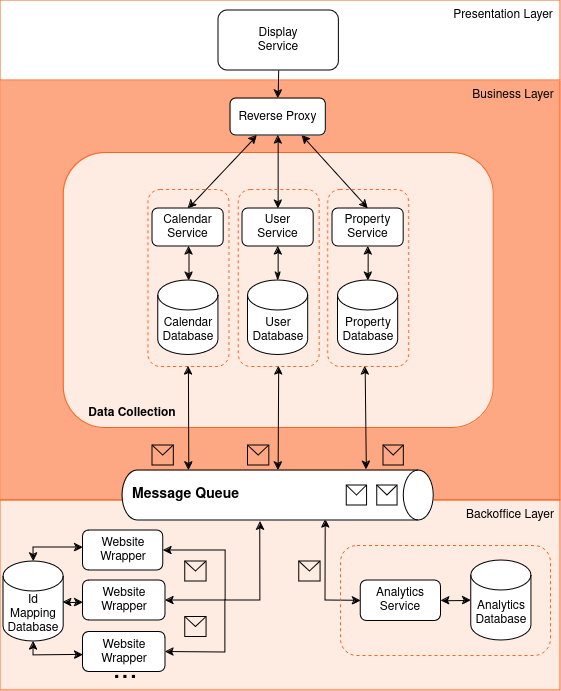

The diagram above was exported from draw.io. Its source (the exported page's mxGraphModel, read from the mxfile embedded in the PNG):
<mxGraphModel dx="1352" dy="1847" grid="1" gridSize="10" guides="1" tooltips="1" connect="1" arrows="1" fold="1" page="1" pageScale="1" pageWidth="850" pageHeight="1100" math="0" shadow="0">
  <root>
    <mxCell id="0" />
    <mxCell id="1" parent="0" />
    <mxCell id="iLvW-6eyAdp5tDs26qF_-16" value="" style="shape=message;html=1;html=1;outlineConnect=0;labelPosition=center;verticalLabelPosition=bottom;align=center;verticalAlign=top;fillColor=none;container=0;" parent="1" vertex="1">
      <mxGeometry x="495" y="-560" width="20.62" height="20" as="geometry" />
    </mxCell>
    <mxCell id="iLvW-6eyAdp5tDs26qF_-12" value="" style="shape=message;html=1;html=1;outlineConnect=0;labelPosition=center;verticalLabelPosition=bottom;align=center;verticalAlign=top;fillColor=none;container=0;" parent="1" vertex="1">
      <mxGeometry x="233.95999999999998" y="-602" width="20.62" height="20" as="geometry" />
    </mxCell>
    <mxCell id="VK8uHgrJhdE2oVVtiPsp-55" value="" style="rounded=0;whiteSpace=wrap;html=1;fillColor=#FEA783;container=0;strokeColor=#FD6220;" parent="1" vertex="1">
      <mxGeometry x="120" y="-960" width="560" height="420" as="geometry" />
    </mxCell>
    <mxCell id="VK8uHgrJhdE2oVVtiPsp-54" value="" style="rounded=0;whiteSpace=wrap;html=1;container=0;strokeColor=#FD6220;" parent="1" vertex="1">
      <mxGeometry x="120" y="-1040" width="560" height="80" as="geometry" />
    </mxCell>
    <mxCell id="VK8uHgrJhdE2oVVtiPsp-57" value="Presentation Layer" style="text;html=1;align=center;verticalAlign=middle;whiteSpace=wrap;rounded=0;container=0;" parent="1" vertex="1">
      <mxGeometry x="566.17" y="-1040" width="113.83" height="30" as="geometry" />
    </mxCell>
    <mxCell id="VK8uHgrJhdE2oVVtiPsp-2" value="&lt;div&gt;Display&lt;/div&gt;&lt;div&gt;Service&lt;br&gt;&lt;/div&gt;" style="rounded=1;whiteSpace=wrap;html=1;container=0;" parent="1" vertex="1">
      <mxGeometry x="338.0016917293233" y="-1030" width="120.3609022556391" height="60" as="geometry" />
    </mxCell>
    <mxCell id="VK8uHgrJhdE2oVVtiPsp-61" value="" style="endArrow=none;html=1;rounded=0;entryX=0.5;entryY=1;entryDx=0;entryDy=0;exitX=0.5;exitY=0;exitDx=0;exitDy=0;startArrow=classic;startFill=1;" parent="1" source="VK8uHgrJhdE2oVVtiPsp-60" target="VK8uHgrJhdE2oVVtiPsp-2" edge="1">
      <mxGeometry width="50" height="50" relative="1" as="geometry">
        <mxPoint x="327.4135338345865" y="-910" as="sourcePoint" />
        <mxPoint x="377.5639097744361" y="-960" as="targetPoint" />
        <Array as="points" />
      </mxGeometry>
    </mxCell>
    <mxCell id="VK8uHgrJhdE2oVVtiPsp-66" value="&lt;div&gt;Business Layer&lt;br&gt;&lt;/div&gt;" style="text;html=1;align=center;verticalAlign=middle;whiteSpace=wrap;rounded=0;container=0;" parent="1" vertex="1">
      <mxGeometry x="586.23" y="-960" width="93.77" height="30" as="geometry" />
    </mxCell>
    <mxCell id="VK8uHgrJhdE2oVVtiPsp-56" value="" style="rounded=0;whiteSpace=wrap;html=1;fillColor=#FEEBE2;container=0;strokeColor=#FD6220;" parent="1" vertex="1">
      <mxGeometry x="120" y="-540" width="560" height="190" as="geometry" />
    </mxCell>
    <mxCell id="VK8uHgrJhdE2oVVtiPsp-67" value="Website Wrapper" style="rounded=1;whiteSpace=wrap;html=1;container=0;" parent="1" vertex="1">
      <mxGeometry x="202.52836090225566" y="-510" width="80.24060150375941" height="40" as="geometry" />
    </mxCell>
    <mxCell id="VK8uHgrJhdE2oVVtiPsp-69" value="Website Wrapper" style="rounded=1;whiteSpace=wrap;html=1;container=0;" parent="1" vertex="1">
      <mxGeometry x="202.53" y="-460" width="82.47" height="40" as="geometry" />
    </mxCell>
    <mxCell id="VK8uHgrJhdE2oVVtiPsp-70" value="&lt;font style=&quot;font-size: 30px;&quot;&gt;...&lt;/font&gt;" style="text;html=1;align=center;verticalAlign=middle;whiteSpace=wrap;rounded=0;container=0;" parent="1" vertex="1">
      <mxGeometry x="214.5584360902256" y="-384" width="60.18045112781955" height="30" as="geometry" />
    </mxCell>
    <mxCell id="VK8uHgrJhdE2oVVtiPsp-78" value="Backoffice Layer" style="text;html=1;align=center;verticalAlign=middle;whiteSpace=wrap;rounded=0;container=0;" parent="1" vertex="1">
      <mxGeometry x="579.7006766917294" y="-540" width="100.30075187969926" height="30" as="geometry" />
    </mxCell>
    <mxCell id="VK8uHgrJhdE2oVVtiPsp-12" value="&lt;div&gt;Analytics&lt;/div&gt;&lt;div&gt;Database&lt;/div&gt;" style="shape=cylinder3;whiteSpace=wrap;html=1;boundedLbl=1;backgroundOutline=1;size=15;container=0;" parent="1" vertex="1">
      <mxGeometry x="590.6466165413534" y="-480" width="60.18045112781955" height="80" as="geometry" />
    </mxCell>
    <mxCell id="VK8uHgrJhdE2oVVtiPsp-74" value="" style="endArrow=classic;html=1;rounded=0;exitX=0;exitY=0.5;exitDx=0;exitDy=0;exitPerimeter=0;entryX=1;entryY=0.5;entryDx=0;entryDy=0;startArrow=classic;startFill=1;endFill=1;" parent="1" source="VK8uHgrJhdE2oVVtiPsp-12" target="VK8uHgrJhdE2oVVtiPsp-5" edge="1">
      <mxGeometry width="50" height="50" relative="1" as="geometry">
        <mxPoint x="454.7142857142857" y="-484" as="sourcePoint" />
        <mxPoint x="504" y="-534" as="targetPoint" />
      </mxGeometry>
    </mxCell>
    <mxCell id="VK8uHgrJhdE2oVVtiPsp-5" value="&lt;div&gt;Analytics&lt;/div&gt;&lt;div&gt;Service&lt;br&gt;&lt;/div&gt;" style="rounded=1;whiteSpace=wrap;html=1;container=0;" parent="1" vertex="1">
      <mxGeometry x="480.3149248120301" y="-460" width="80.24060150375941" height="40.5" as="geometry" />
    </mxCell>
    <mxCell id="iLvW-6eyAdp5tDs26qF_-19" value="" style="endArrow=classic;startArrow=classic;html=1;rounded=0;exitX=1;exitY=0.5;exitDx=0;exitDy=0;entryX=1.023;entryY=0.557;entryDx=0;entryDy=0;entryPerimeter=0;" parent="1" source="VK8uHgrJhdE2oVVtiPsp-69" edge="1" target="iLvW-6eyAdp5tDs26qF_-3">
      <mxGeometry width="50" height="50" relative="1" as="geometry">
        <mxPoint x="359.63226315789495" y="-419" as="sourcePoint" />
        <mxPoint x="380" y="-510" as="targetPoint" />
        <Array as="points">
          <mxPoint x="380" y="-440" />
        </Array>
      </mxGeometry>
    </mxCell>
    <mxCell id="iLvW-6eyAdp5tDs26qF_-20" value="" style="endArrow=classic;startArrow=classic;html=1;rounded=0;entryX=1.037;entryY=0.238;entryDx=0;entryDy=0;entryPerimeter=0;exitX=0;exitY=0.5;exitDx=0;exitDy=0;" parent="1" source="VK8uHgrJhdE2oVVtiPsp-5" edge="1">
      <mxGeometry width="50" height="50" relative="1" as="geometry">
        <mxPoint x="371.04285714285714" y="-406.5" as="sourcePoint" />
        <mxPoint x="445.1801200000002" y="-521.1500000000003" as="targetPoint" />
        <Array as="points">
          <mxPoint x="445" y="-440" />
        </Array>
      </mxGeometry>
    </mxCell>
    <mxCell id="iLvW-6eyAdp5tDs26qF_-22" value="" style="rounded=1;whiteSpace=wrap;html=1;fillColor=#FEEBE2;strokeColor=#FD6220;container=0;" parent="1" vertex="1">
      <mxGeometry x="183.18" y="-887.5" width="430" height="275" as="geometry" />
    </mxCell>
    <mxCell id="VK8uHgrJhdE2oVVtiPsp-11" value="&lt;div&gt;Property&lt;/div&gt;&lt;div&gt;Database&lt;br&gt;&lt;/div&gt;" style="shape=cylinder3;whiteSpace=wrap;html=1;boundedLbl=1;backgroundOutline=1;size=15;container=0;" parent="1" vertex="1">
      <mxGeometry x="457.56180451127824" y="-760" width="60.18045112781955" height="74.5" as="geometry" />
    </mxCell>
    <mxCell id="VK8uHgrJhdE2oVVtiPsp-21" value="" style="endArrow=classic;html=1;rounded=0;exitX=0.5;exitY=0;exitDx=0;exitDy=0;entryX=0.5;entryY=1;entryDx=0;entryDy=0;exitPerimeter=0;endFill=1;startArrow=classic;startFill=1;" parent="1" source="VK8uHgrJhdE2oVVtiPsp-11" target="VK8uHgrJhdE2oVVtiPsp-6" edge="1">
      <mxGeometry width="50" height="50" relative="1" as="geometry">
        <mxPoint x="-166.98270676691737" y="-661" as="sourcePoint" />
        <mxPoint x="-166.98270676691737" y="-748" as="targetPoint" />
      </mxGeometry>
    </mxCell>
    <mxCell id="VK8uHgrJhdE2oVVtiPsp-6" value="&lt;div&gt;Property&lt;/div&gt;&lt;div&gt;Service&lt;br&gt;&lt;/div&gt;" style="rounded=1;whiteSpace=wrap;html=1;container=0;" parent="1" vertex="1">
      <mxGeometry x="452.043157894737" y="-832" width="71.21353383458647" height="38" as="geometry" />
    </mxCell>
    <mxCell id="VK8uHgrJhdE2oVVtiPsp-19" value="" style="endArrow=classic;html=1;rounded=0;exitX=0.75;exitY=1;exitDx=0;exitDy=0;entryX=0.5;entryY=0;entryDx=0;entryDy=0;startArrow=classic;startFill=1;endFill=1;" parent="1" source="VK8uHgrJhdE2oVVtiPsp-60" target="VK8uHgrJhdE2oVVtiPsp-6" edge="1">
      <mxGeometry width="50" height="50" relative="1" as="geometry">
        <mxPoint x="-118.9248120300752" y="-949.1" as="sourcePoint" />
        <mxPoint x="-109.29593984962423" y="-795.4999999999999" as="targetPoint" />
      </mxGeometry>
    </mxCell>
    <mxCell id="iLvW-6eyAdp5tDs26qF_-13" value="" style="shape=message;html=1;html=1;outlineConnect=0;labelPosition=center;verticalLabelPosition=bottom;align=center;verticalAlign=top;fillColor=none;container=0;" parent="1" vertex="1">
      <mxGeometry x="367.5442857142857" y="-595" width="21.31114285714286" height="20" as="geometry" />
    </mxCell>
    <mxCell id="VK8uHgrJhdE2oVVtiPsp-3" value="&lt;div&gt;Calendar&lt;/div&gt;&lt;div&gt;Service&lt;br&gt;&lt;/div&gt;" style="rounded=1;whiteSpace=wrap;html=1;container=0;" parent="1" vertex="1">
      <mxGeometry x="272.04315789473696" y="-832" width="71.21353383458647" height="38" as="geometry" />
    </mxCell>
    <mxCell id="VK8uHgrJhdE2oVVtiPsp-79" value="&lt;div&gt;Calendar&lt;/div&gt;&lt;div&gt;Database&lt;br&gt;&lt;/div&gt;" style="shape=cylinder3;whiteSpace=wrap;html=1;boundedLbl=1;backgroundOutline=1;size=15;container=0;" parent="1" vertex="1">
      <mxGeometry x="277.8217142857143" y="-760" width="60.18045112781955" height="74.5" as="geometry" />
    </mxCell>
    <mxCell id="iLvW-6eyAdp5tDs26qF_-23" value="Data Collection" style="text;html=1;align=center;verticalAlign=middle;whiteSpace=wrap;rounded=0;fontStyle=1;container=0;" parent="1" vertex="1">
      <mxGeometry x="200.50142857142856" y="-642.5" width="101.52857142857144" height="30" as="geometry" />
    </mxCell>
    <mxCell id="VK8uHgrJhdE2oVVtiPsp-38" value="" style="group;container=0;" parent="1" vertex="1" connectable="0">
      <mxGeometry x="427.71912781954893" y="-600" width="124.99479699248123" height="40" as="geometry" />
    </mxCell>
    <mxCell id="iLvW-6eyAdp5tDs26qF_-14" value="" style="shape=message;html=1;html=1;outlineConnect=0;labelPosition=center;verticalLabelPosition=bottom;align=center;verticalAlign=top;fillColor=none;container=0;" parent="1" vertex="1">
      <mxGeometry x="503.0035714285715" y="-595" width="20.325428571428574" height="20" as="geometry" />
    </mxCell>
    <mxCell id="VK8uHgrJhdE2oVVtiPsp-60" value="Reverse Proxy" style="rounded=1;whiteSpace=wrap;html=1;container=0;" parent="1" vertex="1">
      <mxGeometry x="350.0045939849624" y="-942" width="95.28571428571429" height="37" as="geometry" />
    </mxCell>
    <mxCell id="VK8uHgrJhdE2oVVtiPsp-20" value="" style="endArrow=classic;html=1;rounded=0;exitX=0.5;exitY=0;exitDx=0;exitDy=0;startArrow=classic;startFill=1;endFill=1;entryX=0.28;entryY=0.998;entryDx=0;entryDy=0;entryPerimeter=0;" parent="1" source="VK8uHgrJhdE2oVVtiPsp-3" target="VK8uHgrJhdE2oVVtiPsp-60" edge="1">
      <mxGeometry width="50" height="50" relative="1" as="geometry">
        <mxPoint x="320.4167744360904" y="-959" as="sourcePoint" />
        <mxPoint x="463.78602255639083" y="-904.9999999999998" as="targetPoint" />
      </mxGeometry>
    </mxCell>
    <mxCell id="VK8uHgrJhdE2oVVtiPsp-10" value="&lt;div&gt;User&lt;/div&gt;&lt;div&gt;Database&lt;br&gt;&lt;/div&gt;" style="shape=cylinder3;whiteSpace=wrap;html=1;boundedLbl=1;backgroundOutline=1;size=15;direction=east;container=0;" parent="1" vertex="1">
      <mxGeometry x="367.5431578947369" y="-760" width="60.18045112781955" height="74.5" as="geometry" />
    </mxCell>
    <mxCell id="VK8uHgrJhdE2oVVtiPsp-13" value="&lt;div&gt;User&lt;/div&gt;&lt;div&gt;Service&lt;br&gt;&lt;/div&gt;" style="rounded=1;whiteSpace=wrap;html=1;container=0;" parent="1" vertex="1">
      <mxGeometry x="362.04315789473696" y="-832" width="71.21353383458647" height="38" as="geometry" />
    </mxCell>
    <mxCell id="VK8uHgrJhdE2oVVtiPsp-17" value="" style="endArrow=classic;html=1;rounded=0;exitX=0.5;exitY=1;exitDx=0;exitDy=0;entryX=0.5;entryY=0;entryDx=0;entryDy=0;startArrow=classic;startFill=1;endFill=1;" parent="1" source="VK8uHgrJhdE2oVVtiPsp-60" target="VK8uHgrJhdE2oVVtiPsp-13" edge="1">
      <mxGeometry width="50" height="50" relative="1" as="geometry">
        <mxPoint x="-10.06442857142855" y="-940" as="sourcePoint" />
        <mxPoint x="123.33557142857146" y="-870.5" as="targetPoint" />
      </mxGeometry>
    </mxCell>
    <mxCell id="VK8uHgrJhdE2oVVtiPsp-48" value="" style="endArrow=classicThin;html=1;rounded=0;entryX=0.5;entryY=0;entryDx=0;entryDy=0;entryPerimeter=0;exitX=0.5;exitY=1;exitDx=0;exitDy=0;startArrow=classic;startFill=1;endFill=1;" parent="1" source="VK8uHgrJhdE2oVVtiPsp-13" target="VK8uHgrJhdE2oVVtiPsp-10" edge="1">
      <mxGeometry width="50" height="50" relative="1" as="geometry">
        <mxPoint x="34.15436842105285" y="-847" as="sourcePoint" />
        <mxPoint x="-88.21254887218043" y="-847.5" as="targetPoint" />
      </mxGeometry>
    </mxCell>
    <mxCell id="iLvW-6eyAdp5tDs26qF_-25" value="" style="shape=message;html=1;html=1;outlineConnect=0;labelPosition=center;verticalLabelPosition=bottom;align=center;verticalAlign=top;fillColor=none;container=0;" parent="1" vertex="1">
      <mxGeometry x="272.0442857142857" y="-595" width="21.31114285714286" height="20" as="geometry" />
    </mxCell>
    <mxCell id="iLvW-6eyAdp5tDs26qF_-26" value="" style="endArrow=classic;html=1;rounded=0;entryX=1;entryY=0.5;entryDx=0;entryDy=0;" parent="1" target="VK8uHgrJhdE2oVVtiPsp-67" edge="1">
      <mxGeometry width="50" height="50" relative="1" as="geometry">
        <mxPoint x="345" y="-440" as="sourcePoint" />
        <mxPoint x="445" y="-530" as="targetPoint" />
        <Array as="points">
          <mxPoint x="345" y="-490" />
        </Array>
      </mxGeometry>
    </mxCell>
    <mxCell id="iLvW-6eyAdp5tDs26qF_-27" value="Website Wrapper" style="rounded=1;whiteSpace=wrap;html=1;container=0;" parent="1" vertex="1">
      <mxGeometry x="202.53000000000003" y="-408.5" width="82.47" height="40" as="geometry" />
    </mxCell>
    <mxCell id="iLvW-6eyAdp5tDs26qF_-28" value="" style="endArrow=classic;html=1;rounded=0;entryX=1;entryY=0.5;entryDx=0;entryDy=0;" parent="1" target="iLvW-6eyAdp5tDs26qF_-27" edge="1">
      <mxGeometry width="50" height="50" relative="1" as="geometry">
        <mxPoint x="345" y="-440" as="sourcePoint" />
        <mxPoint x="285" y="-389.5" as="targetPoint" />
        <Array as="points">
          <mxPoint x="345" y="-388" />
        </Array>
      </mxGeometry>
    </mxCell>
    <mxCell id="iLvW-6eyAdp5tDs26qF_-30" value="" style="shape=message;html=1;html=1;outlineConnect=0;labelPosition=center;verticalLabelPosition=bottom;align=center;verticalAlign=top;fillColor=none;container=0;" parent="1" vertex="1">
      <mxGeometry x="304.69428571428574" y="-479" width="21.31114285714286" height="20" as="geometry" />
    </mxCell>
    <mxCell id="iLvW-6eyAdp5tDs26qF_-31" value="" style="shape=message;html=1;html=1;outlineConnect=0;labelPosition=center;verticalLabelPosition=bottom;align=center;verticalAlign=top;fillColor=none;container=0;" parent="1" vertex="1">
      <mxGeometry x="304.69428571428574" y="-423.5" width="21.31114285714286" height="20" as="geometry" />
    </mxCell>
    <mxCell id="iLvW-6eyAdp5tDs26qF_-32" value="" style="shape=message;html=1;html=1;outlineConnect=0;labelPosition=center;verticalLabelPosition=bottom;align=center;verticalAlign=top;fillColor=none;container=0;" parent="1" vertex="1">
      <mxGeometry x="418.85428571428577" y="-479" width="21.31114285714286" height="20" as="geometry" />
    </mxCell>
    <mxCell id="iLvW-6eyAdp5tDs26qF_-8" value="" style="rounded=1;whiteSpace=wrap;html=1;dashed=1;fillStyle=zigzag-line;fillColor=none;container=0;strokeColor=#FD6220;" parent="1" vertex="1">
      <mxGeometry x="267.42999999999995" y="-851" width="80.97" height="177" as="geometry" />
    </mxCell>
    <mxCell id="iLvW-6eyAdp5tDs26qF_-9" value="" style="endArrow=classic;startArrow=classic;html=1;rounded=0;entryX=0.5;entryY=1;entryDx=0;entryDy=0;exitX=0;exitY=0.787;exitDx=0;exitDy=0;exitPerimeter=0;" parent="1" source="iLvW-6eyAdp5tDs26qF_-3" target="iLvW-6eyAdp5tDs26qF_-8" edge="1">
      <mxGeometry width="50" height="50" relative="1" as="geometry">
        <mxPoint x="392.61428571428576" y="-600" as="sourcePoint" />
        <mxPoint x="441.90000000000003" y="-650" as="targetPoint" />
      </mxGeometry>
    </mxCell>
    <mxCell id="iLvW-6eyAdp5tDs26qF_-7" value="" style="rounded=1;whiteSpace=wrap;html=1;dashed=1;fillStyle=zigzag-line;fillColor=none;container=0;strokeColor=#FD6220;" parent="1" vertex="1">
      <mxGeometry x="447.16315789473686" y="-851" width="80.97" height="177" as="geometry" />
    </mxCell>
    <mxCell id="iLvW-6eyAdp5tDs26qF_-11" value="" style="endArrow=classic;startArrow=classic;html=1;rounded=0;entryX=0.5;entryY=1;entryDx=0;entryDy=0;exitX=-0.018;exitY=0.207;exitDx=0;exitDy=0;exitPerimeter=0;" parent="1" edge="1">
      <mxGeometry width="50" height="50" relative="1" as="geometry">
        <mxPoint x="485.82917999999995" y="-570.8999999999999" as="sourcePoint" />
        <mxPoint x="484.6481578947371" y="-674" as="targetPoint" />
      </mxGeometry>
    </mxCell>
    <mxCell id="zfO8T1eLqsGloFgbFEbo-6" value="" style="endArrow=classic;html=1;rounded=0;exitX=0.5;exitY=0;exitDx=0;exitDy=0;entryX=0.5;entryY=1;entryDx=0;entryDy=0;exitPerimeter=0;endFill=1;startArrow=classic;startFill=1;" parent="1" edge="1">
      <mxGeometry width="50" height="50" relative="1" as="geometry">
        <mxPoint x="308.5" y="-760" as="sourcePoint" />
        <mxPoint x="308.5" y="-794" as="targetPoint" />
      </mxGeometry>
    </mxCell>
    <mxCell id="iLvW-6eyAdp5tDs26qF_-6" value="" style="rounded=1;whiteSpace=wrap;html=1;dashed=1;fillStyle=zigzag-line;fillColor=none;container=0;strokeColor=#FD6220;" parent="1" vertex="1">
      <mxGeometry x="357.69771428571414" y="-851" width="80.97" height="177" as="geometry" />
    </mxCell>
    <mxCell id="iLvW-6eyAdp5tDs26qF_-10" value="" style="endArrow=classic;startArrow=classic;html=1;rounded=0;entryX=0.5;entryY=1;entryDx=0;entryDy=0;exitX=0;exitY=0.5;exitDx=0;exitDy=0;exitPerimeter=0;" parent="1" source="iLvW-6eyAdp5tDs26qF_-3" target="iLvW-6eyAdp5tDs26qF_-6" edge="1">
      <mxGeometry width="50" height="50" relative="1" as="geometry">
        <mxPoint x="392.61428571428576" y="-600" as="sourcePoint" />
        <mxPoint x="441.90000000000003" y="-650" as="targetPoint" />
      </mxGeometry>
    </mxCell>
    <mxCell id="zfO8T1eLqsGloFgbFEbo-7" value="" style="group" parent="1" vertex="1" connectable="0">
      <mxGeometry x="242" y="-570" width="311.26" height="50" as="geometry" />
    </mxCell>
    <mxCell id="iLvW-6eyAdp5tDs26qF_-3" value="" style="shape=cylinder3;whiteSpace=wrap;html=1;boundedLbl=1;backgroundOutline=1;size=15;direction=south;container=0;" parent="zfO8T1eLqsGloFgbFEbo-7" vertex="1">
      <mxGeometry width="311.26" height="50" as="geometry" />
    </mxCell>
    <mxCell id="iLvW-6eyAdp5tDs26qF_-15" value="&lt;b&gt;&lt;font style=&quot;font-size: 14px;&quot;&gt;Message Queue&lt;/font&gt;&lt;/b&gt;" style="text;html=1;align=center;verticalAlign=middle;whiteSpace=wrap;rounded=0;container=0;" parent="zfO8T1eLqsGloFgbFEbo-7" vertex="1">
      <mxGeometry x="0.9499999999999886" y="9" width="124.52528571428572" height="30" as="geometry" />
    </mxCell>
    <mxCell id="iLvW-6eyAdp5tDs26qF_-17" value="" style="shape=message;html=1;html=1;outlineConnect=0;labelPosition=center;verticalLabelPosition=bottom;align=center;verticalAlign=top;fillColor=none;container=0;" parent="zfO8T1eLqsGloFgbFEbo-7" vertex="1">
      <mxGeometry x="224.28828571428576" y="15" width="20.325428571428574" height="20" as="geometry" />
    </mxCell>
    <mxCell id="iLvW-6eyAdp5tDs26qF_-18" value="" style="shape=message;html=1;html=1;outlineConnect=0;labelPosition=center;verticalLabelPosition=bottom;align=center;verticalAlign=top;fillColor=none;container=0;" parent="zfO8T1eLqsGloFgbFEbo-7" vertex="1">
      <mxGeometry x="254.62857142857138" y="15" width="20.325428571428574" height="20" as="geometry" />
    </mxCell>
    <mxCell id="iLvW-6eyAdp5tDs26qF_-33" value="" style="rounded=1;whiteSpace=wrap;html=1;dashed=1;fillStyle=zigzag-line;fillColor=none;container=0;strokeColor=#FD6220;" parent="1" vertex="1">
      <mxGeometry x="460" y="-495" width="210" height="110" as="geometry" />
    </mxCell>
    <mxCell id="w6IYSB3Z8WojFpOQnAJP-2" value="&lt;div&gt;Id&lt;br&gt;&lt;/div&gt;&lt;div&gt;Mapping&lt;/div&gt;&lt;div&gt;Database&lt;br&gt;&lt;/div&gt;" style="shape=cylinder3;whiteSpace=wrap;html=1;boundedLbl=1;backgroundOutline=1;size=15;container=0;" vertex="1" parent="1">
      <mxGeometry x="122.99661654135343" y="-479" width="60.18045112781955" height="80" as="geometry" />
    </mxCell>
    <mxCell id="w6IYSB3Z8WojFpOQnAJP-7" value="" style="endArrow=classic;startArrow=classic;html=1;rounded=0;entryX=0;entryY=0.5;entryDx=0;entryDy=0;exitX=0.991;exitY=0.486;exitDx=0;exitDy=0;exitPerimeter=0;" edge="1" parent="1">
      <mxGeometry width="50" height="50" relative="1" as="geometry">
        <mxPoint x="182.63544360902262" y="-438.12" as="sourcePoint" />
        <mxPoint x="202.52999999999997" y="-438" as="targetPoint" />
      </mxGeometry>
    </mxCell>
    <mxCell id="w6IYSB3Z8WojFpOQnAJP-9" value="" style="endArrow=classic;startArrow=classic;html=1;rounded=0;exitX=0.5;exitY=0;exitDx=0;exitDy=0;exitPerimeter=0;entryX=0;entryY=0.5;entryDx=0;entryDy=0;" edge="1" parent="1" source="w6IYSB3Z8WojFpOQnAJP-2">
      <mxGeometry width="50" height="50" relative="1" as="geometry">
        <mxPoint x="153.08684210526326" y="-482" as="sourcePoint" />
        <mxPoint x="202.5283609022556" y="-493" as="targetPoint" />
        <Array as="points">
          <mxPoint x="153" y="-493" />
        </Array>
      </mxGeometry>
    </mxCell>
    <mxCell id="w6IYSB3Z8WojFpOQnAJP-11" value="" style="endArrow=classic;startArrow=classic;html=1;rounded=0;entryX=0.5;entryY=1;entryDx=0;entryDy=0;entryPerimeter=0;exitX=0;exitY=0.5;exitDx=0;exitDy=0;" edge="1" parent="1" target="w6IYSB3Z8WojFpOQnAJP-2">
      <mxGeometry width="50" height="50" relative="1" as="geometry">
        <mxPoint x="202.52999999999997" y="-385.5" as="sourcePoint" />
        <mxPoint x="153.08684210526314" y="-396" as="targetPoint" />
        <Array as="points">
          <mxPoint x="153" y="-385" />
        </Array>
      </mxGeometry>
    </mxCell>
  </root>
</mxGraphModel>